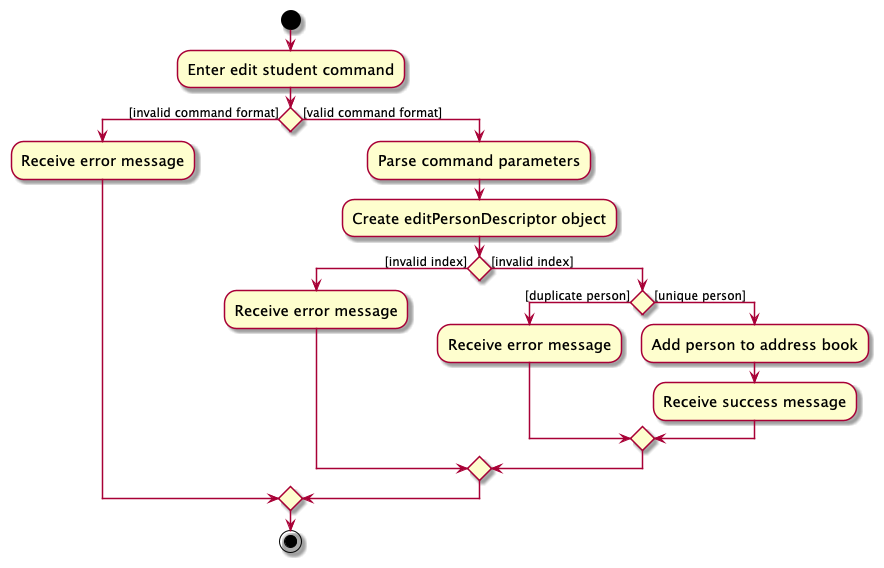

The diagram above was rendered by PlantUML. Its source (embedded in the PNG):
@startuml
skin rose
skinparam ActivityFontSize 15
skinparam ArrowFontSize 12
start
:Enter edit student command;

'Since the beta syntax does not support placing the condition outside the
'diamond we place it as the true branch instead.

if () then ([invalid command format])
    :Receive error message;
else ([valid command format])
    :Parse command parameters;
    :Create editPersonDescriptor object;
    if() then ([invalid index])
        :Receive error message;
    else ([invalid index])
        if() then ([duplicate person])
            :Receive error message;
        else ([unique person])
            :Add person to address book;
            :Receive success message;
        endif
    endif
endif
stop
@enduml